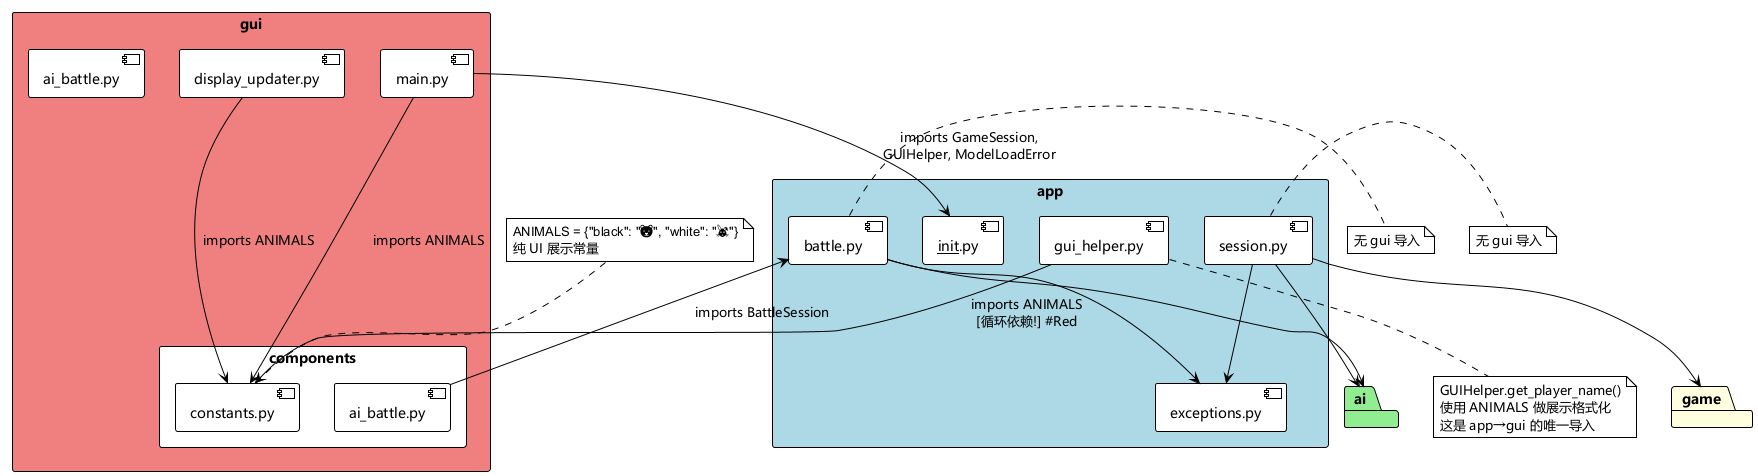

The diagram above was rendered by PlantUML. Its source (embedded in the PNG):
@startuml
!theme plain
skinparam defaultFontName Microsoft YaHei,SimHei,sans-serif
skinparam packageStyle rectangle

package "gui" as gui #LightCoral {
  [main.py] as gui_main
  [display_updater.py] as gui_display
  [ai_battle.py] as gui_ai_battle
  package "components" {
    [constants.py] as gui_constants
    [ai_battle.py] as gui_comp_ab
  }
}

package "app" as app #LightBlue {
  [__init__.py] as app_init
  [session.py] as app_session
  [battle.py] as app_battle
  [gui_helper.py] as app_helper
  [exceptions.py] as app_exceptions
}

package "ai" as ai #LightGreen
package "game" as game #LightYellow

gui_main --> app_init : imports GameSession,\nGUIHelper, ModelLoadError
gui_comp_ab --> app_battle : imports BattleSession
gui_display ---> gui_constants : imports ANIMALS
gui_main ---> gui_constants : imports ANIMALS

app_helper --> gui_constants : imports ANIMALS\n[循环依赖!] #Red
app_session --> app_exceptions
app_battle --> app_exceptions
app_session --> game
app_session --> ai
app_battle --> ai

note top of gui_constants
  ANIMALS = {"black": "🐻", "white": "🐰"}
  纯 UI 展示常量
end note

note bottom of app_helper
  GUIHelper.get_player_name()
  使用 ANIMALS 做展示格式化
  这是 app→gui 的唯一导入
end note

note right of app_battle
  无 gui 导入
end note

note right of app_session
  无 gui 导入
end note

@enduml